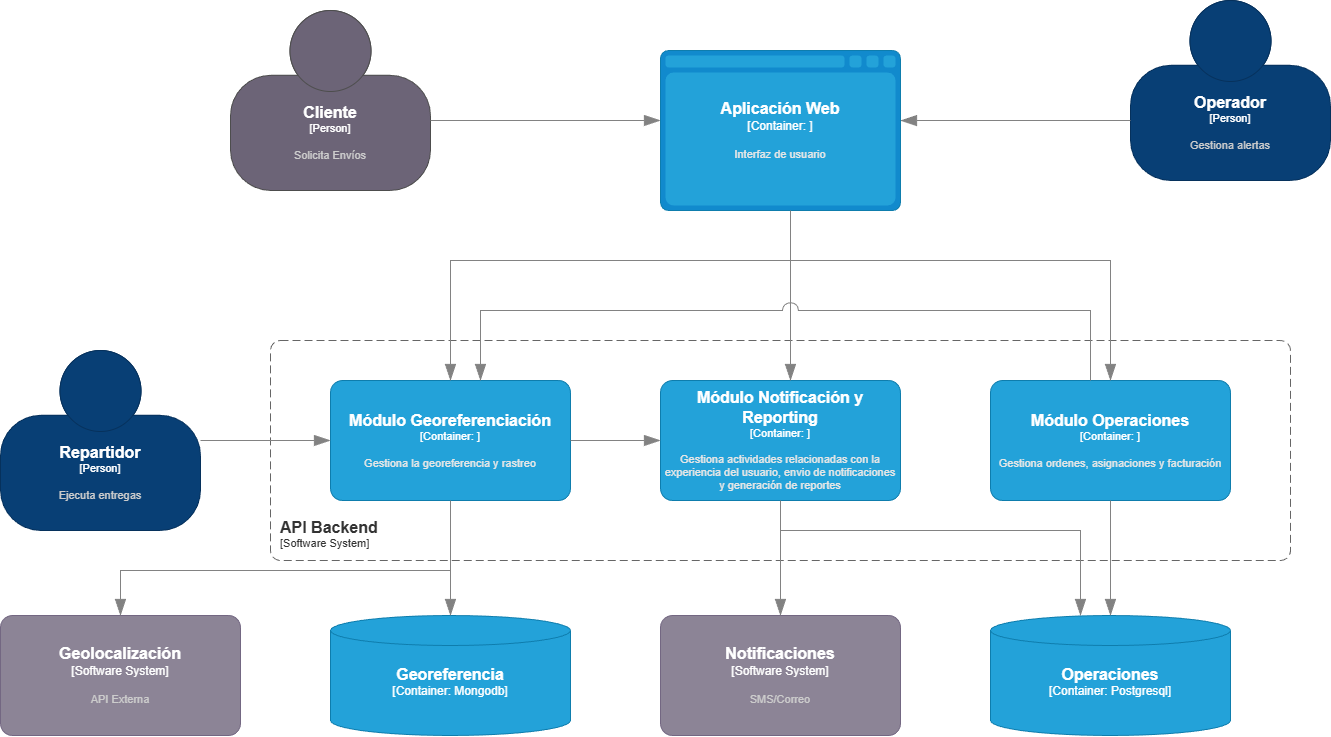

The diagram above was exported from draw.io. Its source (the exported page's mxGraphModel, read from the mxfile embedded in the PNG):
<mxGraphModel dx="1721" dy="1079" grid="1" gridSize="10" guides="1" tooltips="1" connect="1" arrows="1" fold="1" page="0" pageScale="1" pageWidth="850" pageHeight="1100" background="#ffffff" math="0" shadow="0">
  <root>
    <mxCell id="0" />
    <mxCell id="1" parent="0" />
    <object placeholders="1" c4Name="Cliente" c4Type="Person" c4Description="Solicita Envíos" label="&lt;font style=&quot;font-size: 16px&quot;&gt;&lt;b&gt;%c4Name%&lt;/b&gt;&lt;/font&gt;&lt;div&gt;[%c4Type%]&lt;/div&gt;&lt;br&gt;&lt;div&gt;&lt;font style=&quot;font-size: 11px&quot;&gt;&lt;font color=&quot;#cccccc&quot;&gt;%c4Description%&lt;/font&gt;&lt;/div&gt;" id="2">
      <mxCell style="html=1;fontSize=11;dashed=0;whiteSpace=wrap;fillColor=#6C6477;strokeColor=#4D4D4D;fontColor=#ffffff;shape=mxgraph.c4.person2;align=center;metaEdit=1;points=[[0.5,0,0],[1,0.5,0],[1,0.75,0],[0.75,1,0],[0.5,1,0],[0.25,1,0],[0,0.75,0],[0,0.5,0]];resizable=0;" vertex="1" parent="1">
        <mxGeometry x="-280" y="-90" width="200" height="180" as="geometry" />
      </mxCell>
    </object>
    <object placeholders="1" c4Name="Operador" c4Type="Person" c4Description="Gestiona alertas" label="&lt;font style=&quot;font-size: 16px&quot;&gt;&lt;b&gt;%c4Name%&lt;/b&gt;&lt;/font&gt;&lt;div&gt;[%c4Type%]&lt;/div&gt;&lt;br&gt;&lt;div&gt;&lt;font style=&quot;font-size: 11px&quot;&gt;&lt;font color=&quot;#cccccc&quot;&gt;%c4Description%&lt;/font&gt;&lt;/div&gt;" id="3">
      <mxCell style="html=1;fontSize=11;dashed=0;whiteSpace=wrap;fillColor=#083F75;strokeColor=#06315C;fontColor=#ffffff;shape=mxgraph.c4.person2;align=center;metaEdit=1;points=[[0.5,0,0],[1,0.5,0],[1,0.75,0],[0.75,1,0],[0.5,1,0],[0.25,1,0],[0,0.75,0],[0,0.5,0]];resizable=0;" vertex="1" parent="1">
        <mxGeometry x="620" y="-100" width="200" height="180" as="geometry" />
      </mxCell>
    </object>
    <object placeholders="1" c4Type="Relationship" id="4">
      <mxCell style="endArrow=blockThin;html=1;fontSize=10;fontColor=#404040;strokeWidth=1;endFill=1;strokeColor=#828282;elbow=vertical;metaEdit=1;endSize=14;startSize=14;jumpStyle=arc;jumpSize=16;rounded=0;edgeStyle=orthogonalEdgeStyle;" edge="1" parent="1" source="2" target="6">
        <mxGeometry width="240" relative="1" as="geometry">
          <Array as="points">
            <mxPoint x="-30" y="20" />
            <mxPoint x="-30" y="20" />
          </Array>
          <mxPoint x="220" y="270" as="sourcePoint" />
          <mxPoint x="130" y="20" as="targetPoint" />
        </mxGeometry>
      </mxCell>
    </object>
    <object placeholders="1" c4Type="Relationship" id="5">
      <mxCell style="endArrow=blockThin;html=1;fontSize=10;fontColor=#404040;strokeWidth=1;endFill=1;strokeColor=#828282;elbow=vertical;metaEdit=1;endSize=14;startSize=14;jumpStyle=arc;jumpSize=16;rounded=0;edgeStyle=orthogonalEdgeStyle;" edge="1" parent="1" source="3" target="6">
        <mxGeometry width="240" relative="1" as="geometry">
          <Array as="points">
            <mxPoint x="530" y="20" />
            <mxPoint x="530" y="20" />
          </Array>
          <mxPoint x="220" y="270" as="sourcePoint" />
          <mxPoint x="370" y="20" as="targetPoint" />
        </mxGeometry>
      </mxCell>
    </object>
    <object placeholders="1" c4Name="Aplicación Web" c4Type="Container" c4Technology="" c4Description="Interfaz de usuario" label="&lt;font style=&quot;font-size: 16px&quot;&gt;&lt;b&gt;%c4Name%&lt;/b&gt;&lt;/font&gt;&lt;div&gt;[%c4Type%:&amp;nbsp;%c4Technology%]&lt;/div&gt;&lt;br&gt;&lt;div&gt;&lt;font style=&quot;font-size: 11px&quot;&gt;&lt;font color=&quot;#E6E6E6&quot;&gt;%c4Description%&lt;/font&gt;&lt;/div&gt;" id="6">
      <mxCell style="shape=mxgraph.c4.webBrowserContainer2;whiteSpace=wrap;html=1;boundedLbl=1;rounded=0;labelBackgroundColor=none;strokeColor=#118ACD;fillColor=#23A2D9;strokeColor=#118ACD;strokeColor2=#0E7DAD;fontSize=12;fontColor=#ffffff;align=center;metaEdit=1;points=[[0.5,0,0],[1,0.25,0],[1,0.5,0],[1,0.75,0],[0.5,1,0],[0,0.75,0],[0,0.5,0],[0,0.25,0]];resizable=0;" vertex="1" parent="1">
        <mxGeometry x="150" y="-50" width="240" height="160" as="geometry" />
      </mxCell>
    </object>
    <object placeholders="1" c4Name="Repartidor" c4Type="Person" c4Description="Ejecuta entregas" label="&lt;font style=&quot;font-size: 16px&quot;&gt;&lt;b&gt;%c4Name%&lt;/b&gt;&lt;/font&gt;&lt;div&gt;[%c4Type%]&lt;/div&gt;&lt;br&gt;&lt;div&gt;&lt;font style=&quot;font-size: 11px&quot;&gt;&lt;font color=&quot;#cccccc&quot;&gt;%c4Description%&lt;/font&gt;&lt;/div&gt;" id="7">
      <mxCell style="html=1;fontSize=11;dashed=0;whiteSpace=wrap;fillColor=#083F75;strokeColor=#06315C;fontColor=#ffffff;shape=mxgraph.c4.person2;align=center;metaEdit=1;points=[[0.5,0,0],[1,0.5,0],[1,0.75,0],[0.75,1,0],[0.5,1,0],[0.25,1,0],[0,0.75,0],[0,0.5,0]];resizable=0;" vertex="1" parent="1">
        <mxGeometry x="-510" y="250" width="200" height="180" as="geometry" />
      </mxCell>
    </object>
    <object placeholders="1" c4Name="Notificaciones" c4Type="Software System" c4Description="SMS/Correo" label="&lt;font style=&quot;font-size: 16px&quot;&gt;&lt;b&gt;%c4Name%&lt;/b&gt;&lt;/font&gt;&lt;div&gt;[%c4Type%]&lt;/div&gt;&lt;br&gt;&lt;div&gt;&lt;font style=&quot;font-size: 11px&quot;&gt;&lt;font color=&quot;#cccccc&quot;&gt;%c4Description%&lt;/font&gt;&lt;/div&gt;" id="8">
      <mxCell style="rounded=1;whiteSpace=wrap;html=1;labelBackgroundColor=none;fillColor=#8C8496;fontColor=#ffffff;align=center;arcSize=10;strokeColor=#736782;metaEdit=1;resizable=0;points=[[0.25,0,0],[0.5,0,0],[0.75,0,0],[1,0.25,0],[1,0.5,0],[1,0.75,0],[0.75,1,0],[0.5,1,0],[0.25,1,0],[0,0.75,0],[0,0.5,0],[0,0.25,0]];" vertex="1" parent="1">
        <mxGeometry x="150" y="515" width="240" height="120" as="geometry" />
      </mxCell>
    </object>
    <object placeholders="1" c4Name="Geolocalización" c4Type="Software System" c4Description="API Externa" label="&lt;font style=&quot;font-size: 16px&quot;&gt;&lt;b&gt;%c4Name%&lt;/b&gt;&lt;/font&gt;&lt;div&gt;[%c4Type%]&lt;/div&gt;&lt;br&gt;&lt;div&gt;&lt;font style=&quot;font-size: 11px&quot;&gt;&lt;font color=&quot;#cccccc&quot;&gt;%c4Description%&lt;/font&gt;&lt;/div&gt;" id="9">
      <mxCell style="rounded=1;whiteSpace=wrap;html=1;labelBackgroundColor=none;fillColor=#8C8496;fontColor=#ffffff;align=center;arcSize=10;strokeColor=#736782;metaEdit=1;resizable=0;points=[[0.25,0,0],[0.5,0,0],[0.75,0,0],[1,0.25,0],[1,0.5,0],[1,0.75,0],[0.75,1,0],[0.5,1,0],[0.25,1,0],[0,0.75,0],[0,0.5,0],[0,0.25,0]];" vertex="1" parent="1">
        <mxGeometry x="-510" y="515" width="240" height="120" as="geometry" />
      </mxCell>
    </object>
    <object placeholders="1" c4Name="Operaciones" c4Type="Container" c4Technology="Postgresql" c4Description="" label="&lt;font style=&quot;font-size: 16px&quot;&gt;&lt;b&gt;%c4Name%&lt;/b&gt;&lt;/font&gt;&lt;div&gt;[%c4Type%:&amp;nbsp;%c4Technology%]&lt;/div&gt;&lt;br&gt;&lt;div&gt;&lt;font style=&quot;font-size: 11px&quot;&gt;&lt;font color=&quot;#E6E6E6&quot;&gt;%c4Description%&lt;/font&gt;&lt;/div&gt;" id="10">
      <mxCell style="shape=cylinder3;size=15;whiteSpace=wrap;html=1;boundedLbl=1;rounded=0;labelBackgroundColor=none;fillColor=#23A2D9;fontSize=12;fontColor=#ffffff;align=center;strokeColor=#0E7DAD;metaEdit=1;points=[[0.5,0,0],[1,0.25,0],[1,0.5,0],[1,0.75,0],[0.5,1,0],[0,0.75,0],[0,0.5,0],[0,0.25,0]];resizable=0;" vertex="1" parent="1">
        <mxGeometry x="480" y="515" width="240" height="120" as="geometry" />
      </mxCell>
    </object>
    <object placeholders="1" c4Name="Georeferencia" c4Type="Container" c4Technology="Mongodb" c4Description="" label="&lt;font style=&quot;font-size: 16px&quot;&gt;&lt;b&gt;%c4Name%&lt;/b&gt;&lt;/font&gt;&lt;div&gt;[%c4Type%:&amp;nbsp;%c4Technology%]&lt;/div&gt;&lt;br&gt;&lt;div&gt;&lt;font style=&quot;font-size: 11px&quot;&gt;&lt;font color=&quot;#E6E6E6&quot;&gt;%c4Description%&lt;/font&gt;&lt;/div&gt;" id="11">
      <mxCell style="shape=cylinder3;size=15;whiteSpace=wrap;html=1;boundedLbl=1;rounded=0;labelBackgroundColor=none;fillColor=#23A2D9;fontSize=12;fontColor=#ffffff;align=center;strokeColor=#0E7DAD;metaEdit=1;points=[[0.5,0,0],[1,0.25,0],[1,0.5,0],[1,0.75,0],[0.5,1,0],[0,0.75,0],[0,0.5,0],[0,0.25,0]];resizable=0;" vertex="1" parent="1">
        <mxGeometry x="-180" y="515" width="240" height="120" as="geometry" />
      </mxCell>
    </object>
    <object placeholders="1" c4Name="API Backend" c4Type="SystemScopeBoundary" c4Application="Software System" label="&lt;font style=&quot;font-size: 16px&quot;&gt;&lt;b&gt;&lt;div style=&quot;text-align: left&quot;&gt;%c4Name%&lt;/div&gt;&lt;/b&gt;&lt;/font&gt;&lt;div style=&quot;text-align: left&quot;&gt;[%c4Application%]&lt;/div&gt;" id="12">
      <mxCell style="rounded=1;fontSize=11;whiteSpace=wrap;html=1;dashed=1;arcSize=20;fillColor=none;strokeColor=#666666;fontColor=#333333;labelBackgroundColor=none;align=left;verticalAlign=bottom;labelBorderColor=none;spacingTop=0;spacing=10;dashPattern=8 4;metaEdit=1;rotatable=0;perimeter=rectanglePerimeter;noLabel=0;labelPadding=0;allowArrows=0;connectable=0;expand=0;recursiveResize=0;editable=1;pointerEvents=0;absoluteArcSize=1;points=[[0.25,0,0],[0.5,0,0],[0.75,0,0],[1,0.25,0],[1,0.5,0],[1,0.75,0],[0.75,1,0],[0.5,1,0],[0.25,1,0],[0,0.75,0],[0,0.5,0],[0,0.25,0]];" vertex="1" parent="1">
        <mxGeometry x="-240" y="240" width="1020" height="220" as="geometry" />
      </mxCell>
    </object>
    <object placeholders="1" c4Name="Módulo Georeferenciación" c4Type="Container" c4Technology="" c4Description="Gestiona la georeferencia y rastreo" label="&lt;font style=&quot;font-size: 16px&quot;&gt;&lt;b&gt;%c4Name%&lt;/b&gt;&lt;/font&gt;&lt;div&gt;[%c4Type%: %c4Technology%]&lt;/div&gt;&lt;br&gt;&lt;div&gt;&lt;font style=&quot;font-size: 11px&quot;&gt;&lt;font color=&quot;#E6E6E6&quot;&gt;%c4Description%&lt;/font&gt;&lt;/div&gt;" id="13">
      <mxCell style="rounded=1;whiteSpace=wrap;html=1;fontSize=11;labelBackgroundColor=none;fillColor=#23A2D9;fontColor=#ffffff;align=center;arcSize=10;strokeColor=#0E7DAD;metaEdit=1;resizable=0;points=[[0.25,0,0],[0.5,0,0],[0.75,0,0],[1,0.25,0],[1,0.5,0],[1,0.75,0],[0.75,1,0],[0.5,1,0],[0.25,1,0],[0,0.75,0],[0,0.5,0],[0,0.25,0]];" vertex="1" parent="1">
        <mxGeometry x="-180" y="280" width="240" height="120" as="geometry" />
      </mxCell>
    </object>
    <object placeholders="1" c4Name="Módulo Notificación y Reporting" c4Type="Container" c4Technology="" c4Description="Gestiona actividades relacionadas con la experiencia del usuario, envio de notificaciones y generación de reportes" label="&lt;font style=&quot;font-size: 16px&quot;&gt;&lt;b&gt;%c4Name%&lt;/b&gt;&lt;/font&gt;&lt;div&gt;[%c4Type%: %c4Technology%]&lt;/div&gt;&lt;br&gt;&lt;div&gt;&lt;font style=&quot;font-size: 11px&quot;&gt;&lt;font color=&quot;#E6E6E6&quot;&gt;%c4Description%&lt;/font&gt;&lt;/div&gt;" id="14">
      <mxCell style="rounded=1;whiteSpace=wrap;html=1;fontSize=11;labelBackgroundColor=none;fillColor=#23A2D9;fontColor=#ffffff;align=center;arcSize=10;strokeColor=#0E7DAD;metaEdit=1;resizable=0;points=[[0.25,0,0],[0.5,0,0],[0.75,0,0],[1,0.25,0],[1,0.5,0],[1,0.75,0],[0.75,1,0],[0.5,1,0],[0.25,1,0],[0,0.75,0],[0,0.5,0],[0,0.25,0]];" vertex="1" parent="1">
        <mxGeometry x="150" y="280" width="240" height="120" as="geometry" />
      </mxCell>
    </object>
    <object placeholders="1" c4Name="Módulo Operaciones" c4Type="Container" c4Technology="" c4Description="Gestiona ordenes, asignaciones y facturación" label="&lt;font style=&quot;font-size: 16px&quot;&gt;&lt;b&gt;%c4Name%&lt;/b&gt;&lt;/font&gt;&lt;div&gt;[%c4Type%: %c4Technology%]&lt;/div&gt;&lt;br&gt;&lt;div&gt;&lt;font style=&quot;font-size: 11px&quot;&gt;&lt;font color=&quot;#E6E6E6&quot;&gt;%c4Description%&lt;/font&gt;&lt;/div&gt;" id="16">
      <mxCell style="rounded=1;whiteSpace=wrap;html=1;fontSize=11;labelBackgroundColor=none;fillColor=#23A2D9;fontColor=#ffffff;align=center;arcSize=10;strokeColor=#0E7DAD;metaEdit=1;resizable=0;points=[[0.25,0,0],[0.5,0,0],[0.75,0,0],[1,0.25,0],[1,0.5,0],[1,0.75,0],[0.75,1,0],[0.5,1,0],[0.25,1,0],[0,0.75,0],[0,0.5,0],[0,0.25,0]];" vertex="1" parent="1">
        <mxGeometry x="480" y="280" width="240" height="120" as="geometry" />
      </mxCell>
    </object>
    <object placeholders="1" c4Type="Relationship" id="17">
      <mxCell style="endArrow=blockThin;html=1;fontSize=10;fontColor=#404040;strokeWidth=1;endFill=1;strokeColor=#828282;elbow=vertical;metaEdit=1;endSize=14;startSize=14;jumpStyle=arc;jumpSize=16;rounded=0;" edge="1" parent="1" source="7" target="13">
        <mxGeometry width="240" relative="1" as="geometry">
          <mxPoint x="120" y="360" as="sourcePoint" />
          <mxPoint x="360" y="360" as="targetPoint" />
        </mxGeometry>
      </mxCell>
    </object>
    <object placeholders="1" c4Type="Relationship" id="18">
      <mxCell style="endArrow=blockThin;html=1;fontSize=10;fontColor=#404040;strokeWidth=1;endFill=1;strokeColor=#828282;elbow=vertical;metaEdit=1;endSize=14;startSize=14;jumpStyle=arc;jumpSize=16;rounded=0;" edge="1" parent="1" source="13" target="11">
        <mxGeometry width="240" relative="1" as="geometry">
          <mxPoint x="-140" y="360" as="sourcePoint" />
          <mxPoint x="100" y="360" as="targetPoint" />
        </mxGeometry>
      </mxCell>
    </object>
    <object placeholders="1" c4Type="Relationship" id="19">
      <mxCell style="endArrow=blockThin;html=1;fontSize=10;fontColor=#404040;strokeWidth=1;endFill=1;strokeColor=#828282;elbow=vertical;metaEdit=1;endSize=14;startSize=14;jumpStyle=arc;jumpSize=16;rounded=0;edgeStyle=orthogonalEdgeStyle;" edge="1" parent="1" source="13" target="9">
        <mxGeometry width="240" relative="1" as="geometry">
          <mxPoint x="-50" y="410" as="sourcePoint" />
          <mxPoint x="-50" y="525" as="targetPoint" />
          <Array as="points">
            <mxPoint x="-60" y="470" />
            <mxPoint x="-390" y="470" />
          </Array>
        </mxGeometry>
      </mxCell>
    </object>
    <object placeholders="1" c4Type="Relationship" id="20">
      <mxCell style="endArrow=blockThin;html=1;fontSize=10;fontColor=#404040;strokeWidth=1;endFill=1;strokeColor=#828282;elbow=vertical;metaEdit=1;endSize=14;startSize=14;jumpStyle=arc;jumpSize=16;rounded=0;edgeStyle=orthogonalEdgeStyle;" edge="1" parent="1" source="6" target="13">
        <mxGeometry width="240" relative="1" as="geometry">
          <Array as="points">
            <mxPoint x="280" y="160" />
            <mxPoint x="-60" y="160" />
          </Array>
          <mxPoint x="-70" y="30" as="sourcePoint" />
          <mxPoint x="160" y="30" as="targetPoint" />
        </mxGeometry>
      </mxCell>
    </object>
    <object placeholders="1" c4Type="Relationship" id="21">
      <mxCell style="endArrow=blockThin;html=1;fontSize=10;fontColor=#404040;strokeWidth=1;endFill=1;strokeColor=#828282;elbow=vertical;metaEdit=1;endSize=14;startSize=14;jumpStyle=arc;jumpSize=16;rounded=0;edgeStyle=orthogonalEdgeStyle;" edge="1" parent="1" source="6" target="14">
        <mxGeometry width="240" relative="1" as="geometry">
          <Array as="points">
            <mxPoint x="280" y="240" />
            <mxPoint x="280" y="240" />
          </Array>
          <mxPoint x="280" y="120" as="sourcePoint" />
          <mxPoint x="-50" y="290" as="targetPoint" />
        </mxGeometry>
      </mxCell>
    </object>
    <object placeholders="1" c4Type="Relationship" id="22">
      <mxCell style="endArrow=blockThin;html=1;fontSize=10;fontColor=#404040;strokeWidth=1;endFill=1;strokeColor=#828282;elbow=vertical;metaEdit=1;endSize=14;startSize=14;jumpStyle=arc;jumpSize=16;rounded=0;edgeStyle=orthogonalEdgeStyle;" edge="1" parent="1" source="6" target="16">
        <mxGeometry width="240" relative="1" as="geometry">
          <Array as="points">
            <mxPoint x="280" y="160" />
            <mxPoint x="600" y="160" />
          </Array>
          <mxPoint x="290" y="120" as="sourcePoint" />
          <mxPoint x="290" y="290" as="targetPoint" />
        </mxGeometry>
      </mxCell>
    </object>
    <object placeholders="1" c4Type="Relationship" id="23">
      <mxCell style="endArrow=blockThin;html=1;fontSize=10;fontColor=#404040;strokeWidth=1;endFill=1;strokeColor=#828282;elbow=vertical;metaEdit=1;endSize=14;startSize=14;jumpStyle=arc;jumpSize=16;rounded=0;edgeStyle=orthogonalEdgeStyle;" edge="1" parent="1" source="14" target="8">
        <mxGeometry width="240" relative="1" as="geometry">
          <mxPoint x="-30" y="420" as="sourcePoint" />
          <mxPoint x="210" y="420" as="targetPoint" />
        </mxGeometry>
      </mxCell>
    </object>
    <object placeholders="1" c4Type="Relationship" id="24">
      <mxCell style="endArrow=blockThin;html=1;fontSize=10;fontColor=#404040;strokeWidth=1;endFill=1;strokeColor=#828282;elbow=vertical;metaEdit=1;endSize=14;startSize=14;jumpStyle=arc;jumpSize=16;rounded=0;edgeStyle=orthogonalEdgeStyle;" edge="1" parent="1" source="16" target="10">
        <mxGeometry width="240" relative="1" as="geometry">
          <mxPoint x="250" y="450" as="sourcePoint" />
          <mxPoint x="490" y="450" as="targetPoint" />
        </mxGeometry>
      </mxCell>
    </object>
    <object placeholders="1" c4Type="Relationship" id="27">
      <mxCell style="endArrow=blockThin;html=1;fontSize=10;fontColor=#404040;strokeWidth=1;endFill=1;strokeColor=#828282;elbow=vertical;metaEdit=1;endSize=14;startSize=14;jumpStyle=arc;jumpSize=16;rounded=0;edgeStyle=orthogonalEdgeStyle;" edge="1" parent="1" source="13" target="14">
        <mxGeometry width="240" relative="1" as="geometry">
          <mxPoint x="-100" y="410" as="sourcePoint" />
          <mxPoint x="140" y="410" as="targetPoint" />
        </mxGeometry>
      </mxCell>
    </object>
    <object placeholders="1" c4Type="Relationship" id="28">
      <mxCell style="endArrow=blockThin;html=1;fontSize=10;fontColor=#404040;strokeWidth=1;endFill=1;strokeColor=#828282;elbow=vertical;metaEdit=1;endSize=14;startSize=14;jumpStyle=arc;jumpSize=16;rounded=0;edgeStyle=orthogonalEdgeStyle;" edge="1" parent="1" source="14" target="10">
        <mxGeometry width="240" relative="1" as="geometry">
          <mxPoint x="220" y="470" as="sourcePoint" />
          <mxPoint x="460" y="470" as="targetPoint" />
          <Array as="points">
            <mxPoint x="270" y="430" />
            <mxPoint x="570" y="430" />
          </Array>
        </mxGeometry>
      </mxCell>
    </object>
    <object placeholders="1" c4Type="Relationship" id="29">
      <mxCell style="endArrow=blockThin;html=1;fontSize=10;fontColor=#404040;strokeWidth=1;endFill=1;strokeColor=#828282;elbow=vertical;metaEdit=1;endSize=14;startSize=14;jumpStyle=arc;jumpSize=16;rounded=0;edgeStyle=orthogonalEdgeStyle;" edge="1" parent="1" source="16" target="13">
        <mxGeometry width="240" relative="1" as="geometry">
          <mxPoint x="140" y="430" as="sourcePoint" />
          <mxPoint x="380" y="430" as="targetPoint" />
          <Array as="points">
            <mxPoint x="580" y="210" />
            <mxPoint x="-30" y="210" />
          </Array>
        </mxGeometry>
      </mxCell>
    </object>
  </root>
</mxGraphModel>